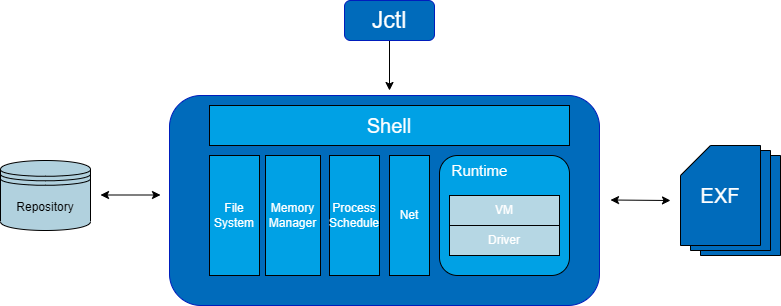

The diagram above was exported from draw.io. Its source (the exported page's mxGraphModel, read from the mxfile embedded in the PNG):
<mxGraphModel dx="1050" dy="619" grid="1" gridSize="10" guides="1" tooltips="1" connect="1" arrows="1" fold="1" page="1" pageScale="1" pageWidth="827" pageHeight="1169" math="0" shadow="0">
  <root>
    <mxCell id="0" />
    <mxCell id="1" parent="0" />
    <mxCell id="cbqJPR6VFc7H_qpvhbiL-50" style="edgeStyle=orthogonalEdgeStyle;rounded=0;orthogonalLoop=1;jettySize=auto;html=1;" edge="1" parent="1" source="cbqJPR6VFc7H_qpvhbiL-1">
      <mxGeometry relative="1" as="geometry">
        <mxPoint x="419" y="240" as="targetPoint" />
      </mxGeometry>
    </mxCell>
    <mxCell id="cbqJPR6VFc7H_qpvhbiL-1" value="&lt;font style=&quot;font-size: 23px;&quot;&gt;Jctl&lt;/font&gt;" style="rounded=1;whiteSpace=wrap;html=1;fillColor=#006bbb;strokeColor=#001DBC;fillStyle=auto;fontColor=#ffffff;" vertex="1" parent="1">
      <mxGeometry x="374" y="150" width="90" height="40" as="geometry" />
    </mxCell>
    <mxCell id="cbqJPR6VFc7H_qpvhbiL-3" value="" style="rounded=1;whiteSpace=wrap;html=1;fillColor=#006bbb;strokeColor=#001DBC;fontColor=#ffffff;" vertex="1" parent="1">
      <mxGeometry x="199" y="245" width="430" height="210" as="geometry" />
    </mxCell>
    <mxCell id="cbqJPR6VFc7H_qpvhbiL-4" value="&lt;font style=&quot;font-size: 20px;&quot;&gt;Shell&lt;/font&gt;" style="rounded=0;whiteSpace=wrap;html=1;fillColor=#00a1e5;fontColor=#FFFFFFFF;" vertex="1" parent="1">
      <mxGeometry x="239" y="255" width="360" height="40" as="geometry" />
    </mxCell>
    <mxCell id="cbqJPR6VFc7H_qpvhbiL-6" value="Repository" style="shape=datastore;whiteSpace=wrap;html=1;fillColor=#B1D1DE;strokeColor=default;" vertex="1" parent="1">
      <mxGeometry x="30" y="310" width="90" height="70" as="geometry" />
    </mxCell>
    <mxCell id="cbqJPR6VFc7H_qpvhbiL-11" value="File&lt;br&gt;System" style="rounded=0;whiteSpace=wrap;html=1;fillColor=#00a1e5;fontColor=#FFFFFF;" vertex="1" parent="1">
      <mxGeometry x="239" y="305" width="50" height="120" as="geometry" />
    </mxCell>
    <mxCell id="cbqJPR6VFc7H_qpvhbiL-13" value="Process&lt;br&gt;Schedule" style="rounded=0;whiteSpace=wrap;html=1;fontColor=#FFFFFF;fillColor=#00a1e5;" vertex="1" parent="1">
      <mxGeometry x="359" y="305" width="50" height="120" as="geometry" />
    </mxCell>
    <mxCell id="cbqJPR6VFc7H_qpvhbiL-14" value="Memory&lt;br&gt;Manager" style="rounded=0;whiteSpace=wrap;html=1;fontColor=#FFFFFF;fillColor=#00a1e5;" vertex="1" parent="1">
      <mxGeometry x="295" y="305" width="55" height="120" as="geometry" />
    </mxCell>
    <mxCell id="cbqJPR6VFc7H_qpvhbiL-20" value="" style="rounded=1;whiteSpace=wrap;html=1;fillColor=#00a1e5;" vertex="1" parent="1">
      <mxGeometry x="469" y="305" width="130" height="120" as="geometry" />
    </mxCell>
    <mxCell id="cbqJPR6VFc7H_qpvhbiL-21" value="Net" style="rounded=0;whiteSpace=wrap;html=1;fontColor=#FFFFFF;fillColor=#00a1e5;" vertex="1" parent="1">
      <mxGeometry x="419" y="305" width="40" height="120" as="geometry" />
    </mxCell>
    <mxCell id="cbqJPR6VFc7H_qpvhbiL-27" value="Runtime" style="text;html=1;align=center;verticalAlign=middle;resizable=0;points=[];autosize=1;strokeColor=none;fillColor=none;fontColor=#FFFFFF;fontSize=15;" vertex="1" parent="1">
      <mxGeometry x="469" y="305" width="80" height="30" as="geometry" />
    </mxCell>
    <mxCell id="cbqJPR6VFc7H_qpvhbiL-28" value="Driver" style="rounded=0;whiteSpace=wrap;html=1;fontColor=#FFFFFF;fillColor=#b6d7e4;" vertex="1" parent="1">
      <mxGeometry x="479" y="375" width="110" height="30" as="geometry" />
    </mxCell>
    <mxCell id="cbqJPR6VFc7H_qpvhbiL-29" value="VM" style="rounded=0;whiteSpace=wrap;html=1;fontColor=#FFFFFF;strokeColor=default;fillColor=#b6d7e4;" vertex="1" parent="1">
      <mxGeometry x="479" y="345" width="110" height="30" as="geometry" />
    </mxCell>
    <mxCell id="cbqJPR6VFc7H_qpvhbiL-41" value="" style="shape=card;whiteSpace=wrap;html=1;fillColor=#006BBB;" vertex="1" parent="1">
      <mxGeometry x="730" y="305" width="80" height="100" as="geometry" />
    </mxCell>
    <mxCell id="cbqJPR6VFc7H_qpvhbiL-43" value="" style="shape=card;whiteSpace=wrap;html=1;fillColor=#006BBB;" vertex="1" parent="1">
      <mxGeometry x="720" y="300" width="80" height="100" as="geometry" />
    </mxCell>
    <mxCell id="cbqJPR6VFc7H_qpvhbiL-44" value="&lt;font color=&quot;#ffffff&quot; style=&quot;font-size: 20px;&quot;&gt;EXF&lt;/font&gt;" style="shape=card;whiteSpace=wrap;html=1;fillColor=#006BBB;" vertex="1" parent="1">
      <mxGeometry x="710" y="295" width="80" height="100" as="geometry" />
    </mxCell>
    <mxCell id="cbqJPR6VFc7H_qpvhbiL-47" value="" style="endArrow=classic;startArrow=classic;html=1;rounded=0;" edge="1" parent="1">
      <mxGeometry width="50" height="50" relative="1" as="geometry">
        <mxPoint x="640" y="349.5" as="sourcePoint" />
        <mxPoint x="700" y="350" as="targetPoint" />
      </mxGeometry>
    </mxCell>
    <mxCell id="cbqJPR6VFc7H_qpvhbiL-49" value="" style="endArrow=classic;startArrow=classic;html=1;rounded=0;" edge="1" parent="1">
      <mxGeometry width="50" height="50" relative="1" as="geometry">
        <mxPoint x="130" y="344.5" as="sourcePoint" />
        <mxPoint x="190" y="344.5" as="targetPoint" />
      </mxGeometry>
    </mxCell>
  </root>
</mxGraphModel>